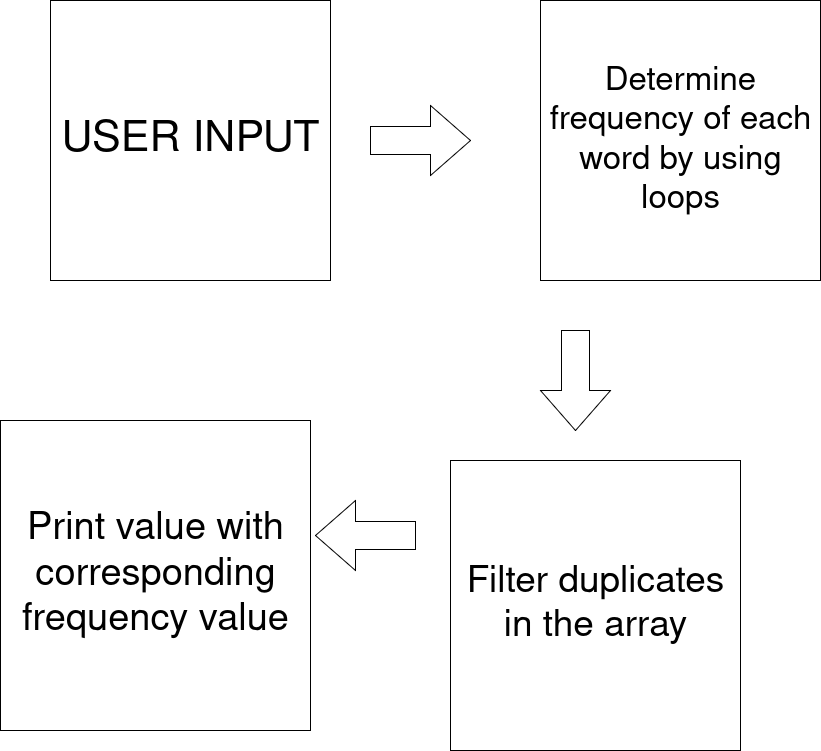

The diagram above was exported from draw.io. Its source (the exported page's mxGraphModel, read from the mxfile embedded in the PNG):
<mxGraphModel dx="1426" dy="751" grid="1" gridSize="10" guides="1" tooltips="1" connect="1" arrows="1" fold="1" page="1" pageScale="1" pageWidth="850" pageHeight="1100" math="0" shadow="0">
  <root>
    <mxCell id="0" />
    <mxCell id="1" parent="0" />
    <mxCell id="d1plcaCkYc-UL2KPCIK--1" value="&lt;font style=&quot;font-size: 43px;&quot;&gt;USER INPUT&lt;/font&gt;" style="whiteSpace=wrap;html=1;aspect=fixed;" vertex="1" parent="1">
      <mxGeometry x="60" y="30" width="280" height="280" as="geometry" />
    </mxCell>
    <mxCell id="d1plcaCkYc-UL2KPCIK--2" value="" style="html=1;shadow=0;dashed=0;align=center;verticalAlign=middle;shape=mxgraph.arrows2.arrow;dy=0.6;dx=40;notch=0;" vertex="1" parent="1">
      <mxGeometry x="380" y="135" width="100" height="70" as="geometry" />
    </mxCell>
    <mxCell id="d1plcaCkYc-UL2KPCIK--3" value="&lt;font style=&quot;font-size: 33px;&quot;&gt;Determine frequency of each word by using loops&lt;/font&gt;" style="whiteSpace=wrap;html=1;aspect=fixed;" vertex="1" parent="1">
      <mxGeometry x="550" y="30" width="280" height="280" as="geometry" />
    </mxCell>
    <mxCell id="d1plcaCkYc-UL2KPCIK--4" value="" style="html=1;shadow=0;dashed=0;align=center;verticalAlign=middle;shape=mxgraph.arrows2.arrow;dy=0.6;dx=40;direction=south;notch=0;" vertex="1" parent="1">
      <mxGeometry x="550" y="360" width="70" height="100" as="geometry" />
    </mxCell>
    <mxCell id="d1plcaCkYc-UL2KPCIK--5" value="&lt;font style=&quot;font-size: 37px;&quot;&gt;Filter duplicates in the array&lt;/font&gt;" style="whiteSpace=wrap;html=1;aspect=fixed;" vertex="1" parent="1">
      <mxGeometry x="460" y="490" width="290" height="290" as="geometry" />
    </mxCell>
    <mxCell id="d1plcaCkYc-UL2KPCIK--6" value="" style="html=1;shadow=0;dashed=0;align=center;verticalAlign=middle;shape=mxgraph.arrows2.arrow;dy=0.6;dx=40;flipH=1;notch=0;" vertex="1" parent="1">
      <mxGeometry x="325" y="530" width="100" height="70" as="geometry" />
    </mxCell>
    <mxCell id="d1plcaCkYc-UL2KPCIK--7" value="&lt;font style=&quot;font-size: 38px;&quot;&gt;Print value with corresponding frequency value&lt;/font&gt;" style="whiteSpace=wrap;html=1;aspect=fixed;" vertex="1" parent="1">
      <mxGeometry x="10" y="450" width="310" height="310" as="geometry" />
    </mxCell>
  </root>
</mxGraphModel>